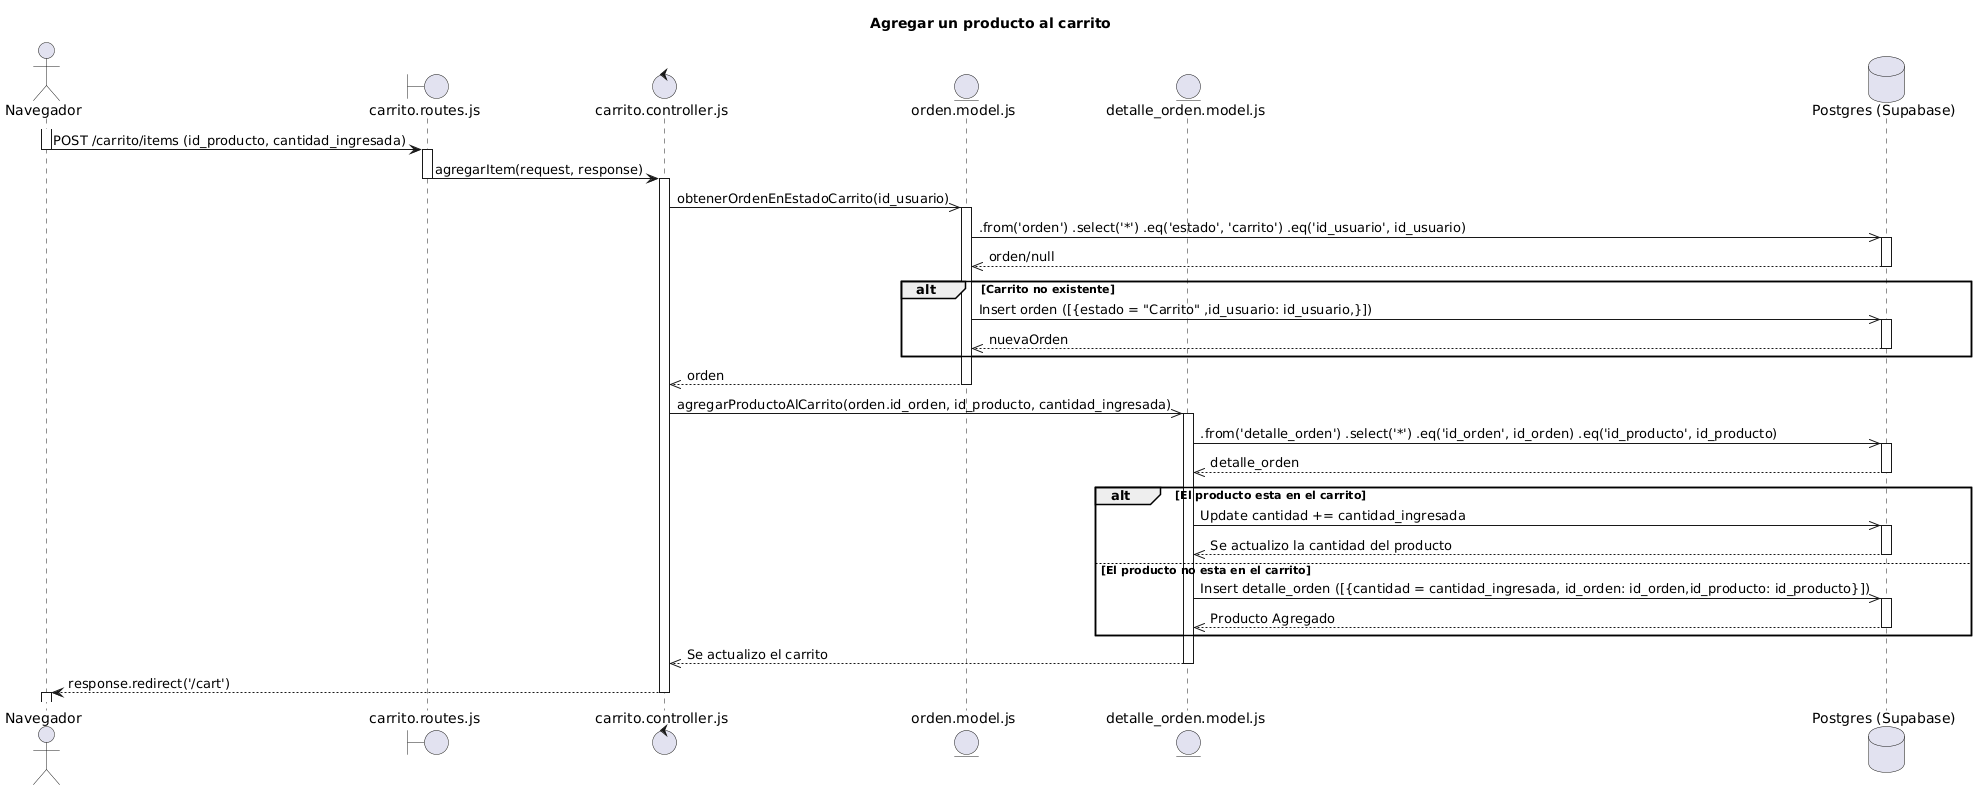

The diagram above was rendered by PlantUML. Its source (embedded in the PNG):
@startuml
Title "Agregar un producto al carrito"
actor Navegador as nav
boundary "carrito.routes.js" as ruta
control "carrito.controller.js" as ctrl
entity "orden.model.js" as model
entity "detalle_orden.model.js" as model2
database "Postgres (Supabase)" as DB

activate nav
nav -> ruta: POST /carrito/items (id_producto, cantidad_ingresada)
deactivate nav

activate ruta
ruta -> ctrl:  agregarItem(request, response)
deactivate ruta

activate ctrl
ctrl ->> model: obtenerOrdenEnEstadoCarrito(id_usuario)
activate model


model ->> DB: .from('orden') .select('*') .eq('estado', 'carrito') .eq('id_usuario', id_usuario)
activate DB
DB -->> model: orden/null
deactivate DB

alt Carrito no existente
    model ->> DB: Insert orden ([{estado = "Carrito" ,id_usuario: id_usuario,}])
activate DB
DB -->> model : nuevaOrden
deactivate DB
end

model -->> ctrl: orden
deactivate model
ctrl ->> model2: agregarProductoAlCarrito(orden.id_orden, id_producto, cantidad_ingresada)
activate model2
model2 ->> DB: .from('detalle_orden') .select('*') .eq('id_orden', id_orden) .eq('id_producto', id_producto)
activate DB
DB -->> model2: detalle_orden
deactivate DB

alt El producto esta en el carrito
    model2 ->> DB: Update cantidad += cantidad_ingresada
    activate DB
    DB -->> model2: Se actualizo la cantidad del producto
    deactivate DB
else El producto no esta en el carrito
    model2 ->> DB: Insert detalle_orden ([{cantidad = cantidad_ingresada, id_orden: id_orden,id_producto: id_producto}])
    activate DB
    DB -->> model2: Producto Agregado
    deactivate DB
end

model2 -->> ctrl: Se actualizo el carrito
deactivate model2

ctrl --> nav :response.redirect('/cart')
deactivate ctrl

activate nav
@enduml